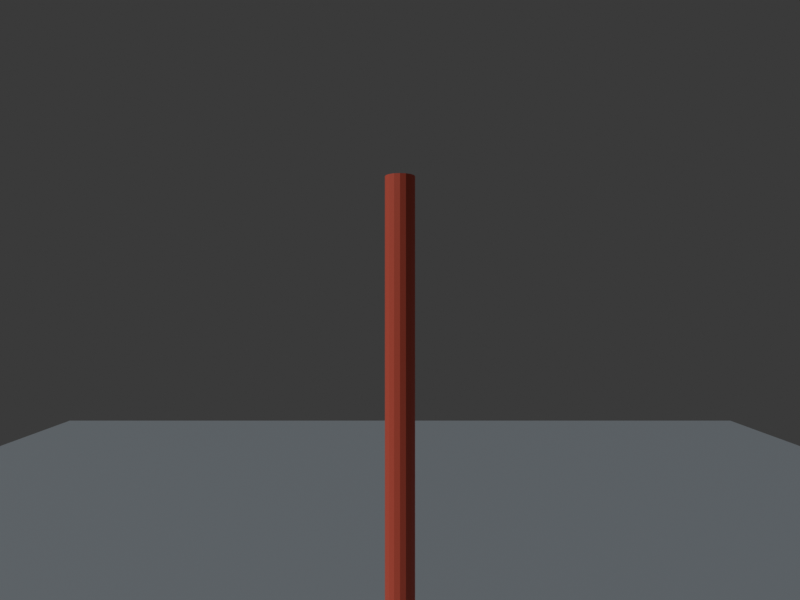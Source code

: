 # Source: scene.blend  (saved by Blender 5.2.45; exported with 4.5.12 LTS)
import bpy
from mathutils import Matrix  # noqa: F401  (used for matrix-valued properties, if any)

bpy.ops.wm.read_factory_settings(use_empty=True)
scene = bpy.context.scene
scene.name = 'Scene'

# ---- materials (node trees are filled in below, after node groups)
mat_ground = bpy.data.materials.new('ground')
mat_ground.diffuse_color = (0.18, 0.2, 0.22, 1.0)
mat_hazard = bpy.data.materials.new('hazard')
mat_hazard.diffuse_color = (0.75, 0.12, 0.08, 1.0)
mat_person = bpy.data.materials.new('person')
mat_person.diffuse_color = (0.75, 0.42, 0.08, 1.0)
mat_safe = bpy.data.materials.new('safe')
mat_safe.diffuse_color = (0.12, 0.55, 0.22, 1.0)

# ---- material node trees
mat_ground.use_nodes = True; mat_ground.node_tree.nodes.clear()
_N = mat_ground.node_tree.nodes; _L = mat_ground.node_tree.links
n0 = _N.new('ShaderNodeBsdfPrincipled'); n0.name = 'Principled BSDF'; n0.location = (-200, 100)
n0.inputs[0].default_value = (0.18, 0.2, 0.22, 1.0)
n0.inputs[2].default_value = 0.65
n0.inputs[10].default_value = 0.005
n1 = _N.new('ShaderNodeOutputMaterial'); n1.name = 'Material Output'; n1.location = (200, 100)
_L.new(n0.outputs[0], n1.inputs[0])
n1.is_active_output = True
mat_hazard.use_nodes = True; mat_hazard.node_tree.nodes.clear()
_N = mat_hazard.node_tree.nodes; _L = mat_hazard.node_tree.links
n0 = _N.new('ShaderNodeBsdfPrincipled'); n0.name = 'Principled BSDF'; n0.location = (-200, 100)
n0.inputs[0].default_value = (0.75, 0.12, 0.08, 1.0)
n0.inputs[2].default_value = 0.65
n0.inputs[10].default_value = 0.005
n1 = _N.new('ShaderNodeOutputMaterial'); n1.name = 'Material Output'; n1.location = (200, 100)
_L.new(n0.outputs[0], n1.inputs[0])
n1.is_active_output = True
mat_person.use_nodes = True; mat_person.node_tree.nodes.clear()
_N = mat_person.node_tree.nodes; _L = mat_person.node_tree.links
n0 = _N.new('ShaderNodeBsdfPrincipled'); n0.name = 'Principled BSDF'; n0.location = (-200, 100)
n0.inputs[0].default_value = (0.75, 0.42, 0.08, 1.0)
n0.inputs[2].default_value = 0.65
n0.inputs[10].default_value = 0.005
n1 = _N.new('ShaderNodeOutputMaterial'); n1.name = 'Material Output'; n1.location = (200, 100)
_L.new(n0.outputs[0], n1.inputs[0])
n1.is_active_output = True
mat_safe.use_nodes = True; mat_safe.node_tree.nodes.clear()
_N = mat_safe.node_tree.nodes; _L = mat_safe.node_tree.links
n0 = _N.new('ShaderNodeBsdfPrincipled'); n0.name = 'Principled BSDF'; n0.location = (-200, 100)
n0.inputs[0].default_value = (0.12, 0.55, 0.22, 1.0)
n0.inputs[2].default_value = 0.65
n0.inputs[10].default_value = 0.005
n1 = _N.new('ShaderNodeOutputMaterial'); n1.name = 'Material Output'; n1.location = (200, 100)
_L.new(n0.outputs[0], n1.inputs[0])
n1.is_active_output = True

# ---- world
world_bagdar_temporal_world = bpy.data.worlds.new('bagdar-temporal-world'); scene.world = world_bagdar_temporal_world
world_bagdar_temporal_world.use_nodes = True; world_bagdar_temporal_world.node_tree.nodes.clear()
_N = world_bagdar_temporal_world.node_tree.nodes; _L = world_bagdar_temporal_world.node_tree.links
n0 = _N.new('ShaderNodeBackground'); n0.name = 'Background'; n0.location = (-200, 100)
n0.inputs[0].default_value = (0.05, 0.05, 0.05, 1.0)
n1 = _N.new('ShaderNodeOutputWorld'); n1.name = 'World Output'; n1.location = (200, 100)
_L.new(n0.outputs[0], n1.inputs[0])
n1.is_active_output = True

# ---- cameras
cam_camera = bpy.data.cameras.new('Camera')
cam_camera.lens = 26.0

# ---- lights
light_sun = bpy.data.lights.new('Sun', 'SUN')
light_sun.energy = 2.0

# ---- meshes
me_cube = bpy.data.meshes.new('Cube')
me_cube.from_pydata([(-1.0, -1.0, -1.0), (-1.0, -1.0, 1.0), (-1.0, 1.0, -1.0), (-1.0, 1.0, 1.0), (1.0, -1.0, -1.0), (1.0, -1.0, 1.0), (1.0, 1.0, -1.0), (1.0, 1.0, 1.0)], [], [(0, 1, 3, 2), (2, 3, 7, 6), (6, 7, 5, 4), (4, 5, 1, 0), (2, 6, 4, 0), (7, 3, 1, 5)])
_uv = me_cube.uv_layers.new(name='UVMap')
_uv.uv.foreach_set('vector', [0.375, 0.0, 0.625, 0.0, 0.625, 0.25, 0.375, 0.25, 0.375, 0.25, 0.625, 0.25, 0.625, 0.5, 0.375, 0.5, 0.375, 0.5, 0.625, 0.5, 0.625, 0.75, 0.375, 0.75, 0.375, 0.75, 0.625, 0.75, 0.625, 1.0, 0.375, 1.0, 0.125, 0.5, 0.375, 0.5, 0.375, 0.75, 0.125, 0.75, 0.625, 0.5, 0.875, 0.5, 0.875, 0.75, 0.625, 0.75])
me_cube.materials.append(mat_ground)
me_cube.update()
me_cylinder = bpy.data.meshes.new('Cylinder')
me_cylinder.from_pydata([(0.0, 0.055, -0.95), (0.0, 0.055, 0.95), (0.02105, 0.05081, -0.95), (0.02105, 0.05081, 0.95), (0.03889, 0.03889, -0.95), (0.03889, 0.03889, 0.95), (0.05081, 0.02105, -0.95), (0.05081, 0.02105, 0.95), (0.055, 0.0, -0.95), (0.055, 0.0, 0.95), (0.05081, -0.02105, -0.95), (0.05081, -0.02105, 0.95), (0.03889, -0.03889, -0.95), (0.03889, -0.03889, 0.95), (0.02105, -0.05081, -0.95), (0.02105, -0.05081, 0.95), (0.0, -0.055, -0.95), (0.0, -0.055, 0.95), (-0.02105, -0.05081, -0.95), (-0.02105, -0.05081, 0.95), (-0.03889, -0.03889, -0.95), (-0.03889, -0.03889, 0.95), (-0.05081, -0.02105, -0.95), (-0.05081, -0.02105, 0.95), (-0.055, 0.0, -0.95), (-0.055, 0.0, 0.95), (-0.05081, 0.02105, -0.95), (-0.05081, 0.02105, 0.95), (-0.03889, 0.03889, -0.95), (-0.03889, 0.03889, 0.95), (-0.02105, 0.05081, -0.95), (-0.02105, 0.05081, 0.95)], [], [(0, 1, 3, 2), (2, 3, 5, 4), (4, 5, 7, 6), (6, 7, 9, 8), (8, 9, 11, 10), (10, 11, 13, 12), (12, 13, 15, 14), (14, 15, 17, 16), (16, 17, 19, 18), (18, 19, 21, 20), (20, 21, 23, 22), (22, 23, 25, 24), (24, 25, 27, 26), (26, 27, 29, 28), (3, 1, 31, 29, 27, 25, 23, 21, 19, 17, 15, 13, 11, 9, 7, 5), (28, 29, 31, 30), (30, 31, 1, 0), (0, 2, 4, 6, 8, 10, 12, 14, 16, 18, 20, 22, 24, 26, 28, 30)])
_uv = me_cylinder.uv_layers.new(name='UVMap')
_uv.uv.foreach_set('vector', [1.0, 0.5, 1.0, 1.0, 0.9375, 1.0, 0.9375, 0.5, 0.9375, 0.5, 0.9375, 1.0, 0.875, 1.0, 0.875, 0.5, 0.875, 0.5, 0.875, 1.0, 0.8125, 1.0, 0.8125, 0.5, 0.8125, 0.5, 0.8125, 1.0, 0.75, 1.0, 0.75, 0.5, 0.75, 0.5, 0.75, 1.0, 0.6875, 1.0, 0.6875, 0.5, 0.6875, 0.5, 0.6875, 1.0, 0.625, 1.0, 0.625, 0.5, 0.625, 0.5, 0.625, 1.0, 0.5625, 1.0, 0.5625, 0.5, 0.5625, 0.5, 0.5625, 1.0, 0.5, 1.0, 0.5, 0.5, 0.5, 0.5, 0.5, 1.0, 0.4375, 1.0, 0.4375, 0.5, 0.4375, 0.5, 0.4375, 1.0, 0.375, 1.0, 0.375, 0.5, 0.375, 0.5, 0.375, 1.0, 0.3125, 1.0, 0.3125, 0.5, 0.3125, 0.5, 0.3125, 1.0, 0.25, 1.0, 0.25, 0.5, 0.25, 0.5, 0.25, 1.0, 0.1875, 1.0, 0.1875, 0.5, 0.1875, 0.5, 0.1875, 1.0, 0.125, 1.0, 0.125, 0.5, 0.3418, 0.4717, 0.25, 0.49, 0.1582, 0.4717, 0.08029, 0.4197, 0.02827, 0.3418, 0.01, 0.25, 0.02827, 0.1582, 0.08029, 0.08029, 0.1582, 0.02827, 0.25, 0.01, 0.3418, 0.02827, 0.4197, 0.08029, 0.4717, 0.1582, 0.49, 0.25, 0.4717, 0.3418, 0.4197, 0.4197, 0.125, 0.5, 0.125, 1.0, 0.0625, 1.0, 0.0625, 0.5, 0.0625, 0.5, 0.0625, 1.0, 0.0, 1.0, 0.0, 0.5, 0.75, 0.49, 0.8418, 0.4717, 0.9197, 0.4197, 0.9717, 0.3418, 0.99, 0.25, 0.9717, 0.1582, 0.9197, 0.08029, 0.8418, 0.02827, 0.75, 0.01, 0.6582, 0.02827, 0.5803, 0.08029, 0.5283, 0.1582, 0.51, 0.25, 0.5283, 0.3418, 0.5803, 0.4197, 0.6582, 0.4717])
me_cylinder.materials.append(mat_hazard)
me_cylinder.update()
me_cube_001 = bpy.data.meshes.new('Cube.001')
me_cube_001.from_pydata([(-1.0, -1.0, -1.0), (-1.0, -1.0, 1.0), (-1.0, 1.0, -1.0), (-1.0, 1.0, 1.0), (1.0, -1.0, -1.0), (1.0, -1.0, 1.0), (1.0, 1.0, -1.0), (1.0, 1.0, 1.0)], [], [(0, 1, 3, 2), (2, 3, 7, 6), (6, 7, 5, 4), (4, 5, 1, 0), (2, 6, 4, 0), (7, 3, 1, 5)])
_uv = me_cube_001.uv_layers.new(name='UVMap')
_uv.uv.foreach_set('vector', [0.375, 0.0, 0.625, 0.0, 0.625, 0.25, 0.375, 0.25, 0.375, 0.25, 0.625, 0.25, 0.625, 0.5, 0.375, 0.5, 0.375, 0.5, 0.625, 0.5, 0.625, 0.75, 0.375, 0.75, 0.375, 0.75, 0.625, 0.75, 0.625, 1.0, 0.375, 1.0, 0.125, 0.5, 0.375, 0.5, 0.375, 0.75, 0.125, 0.75, 0.625, 0.5, 0.875, 0.5, 0.875, 0.75, 0.625, 0.75])
me_cube_001.materials.append(mat_ground)
me_cube_001.update()
me_cube_002 = bpy.data.meshes.new('Cube.002')
me_cube_002.from_pydata([(-1.0, -1.0, -1.0), (-1.0, -1.0, 1.0), (-1.0, 1.0, -1.0), (-1.0, 1.0, 1.0), (1.0, -1.0, -1.0), (1.0, -1.0, 1.0), (1.0, 1.0, -1.0), (1.0, 1.0, 1.0)], [], [(0, 1, 3, 2), (2, 3, 7, 6), (6, 7, 5, 4), (4, 5, 1, 0), (2, 6, 4, 0), (7, 3, 1, 5)])
_uv = me_cube_002.uv_layers.new(name='UVMap')
_uv.uv.foreach_set('vector', [0.375, 0.0, 0.625, 0.0, 0.625, 0.25, 0.375, 0.25, 0.375, 0.25, 0.625, 0.25, 0.625, 0.5, 0.375, 0.5, 0.375, 0.5, 0.625, 0.5, 0.625, 0.75, 0.375, 0.75, 0.375, 0.75, 0.625, 0.75, 0.625, 1.0, 0.375, 1.0, 0.125, 0.5, 0.375, 0.5, 0.375, 0.75, 0.125, 0.75, 0.625, 0.5, 0.875, 0.5, 0.875, 0.75, 0.625, 0.75])
me_cube_002.materials.append(mat_hazard)
me_cube_002.update()
me_cube_003 = bpy.data.meshes.new('Cube.003')
me_cube_003.from_pydata([(-1.0, -1.0, -1.0), (-1.0, -1.0, 1.0), (-1.0, 1.0, -1.0), (-1.0, 1.0, 1.0), (1.0, -1.0, -1.0), (1.0, -1.0, 1.0), (1.0, 1.0, -1.0), (1.0, 1.0, 1.0)], [], [(0, 1, 3, 2), (2, 3, 7, 6), (6, 7, 5, 4), (4, 5, 1, 0), (2, 6, 4, 0), (7, 3, 1, 5)])
_uv = me_cube_003.uv_layers.new(name='UVMap')
_uv.uv.foreach_set('vector', [0.375, 0.0, 0.625, 0.0, 0.625, 0.25, 0.375, 0.25, 0.375, 0.25, 0.625, 0.25, 0.625, 0.5, 0.375, 0.5, 0.375, 0.5, 0.625, 0.5, 0.625, 0.75, 0.375, 0.75, 0.375, 0.75, 0.625, 0.75, 0.625, 1.0, 0.375, 1.0, 0.125, 0.5, 0.375, 0.5, 0.375, 0.75, 0.125, 0.75, 0.625, 0.5, 0.875, 0.5, 0.875, 0.75, 0.625, 0.75])
me_cube_003.materials.append(mat_ground)
me_cube_003.update()
me_cube_004 = bpy.data.meshes.new('Cube.004')
me_cube_004.from_pydata([(-1.0, -1.0, -1.0), (-1.0, -1.0, 1.0), (-1.0, 1.0, -1.0), (-1.0, 1.0, 1.0), (1.0, -1.0, -1.0), (1.0, -1.0, 1.0), (1.0, 1.0, -1.0), (1.0, 1.0, 1.0)], [], [(0, 1, 3, 2), (2, 3, 7, 6), (6, 7, 5, 4), (4, 5, 1, 0), (2, 6, 4, 0), (7, 3, 1, 5)])
_uv = me_cube_004.uv_layers.new(name='UVMap')
_uv.uv.foreach_set('vector', [0.375, 0.0, 0.625, 0.0, 0.625, 0.25, 0.375, 0.25, 0.375, 0.25, 0.625, 0.25, 0.625, 0.5, 0.375, 0.5, 0.375, 0.5, 0.625, 0.5, 0.625, 0.75, 0.375, 0.75, 0.375, 0.75, 0.625, 0.75, 0.625, 1.0, 0.375, 1.0, 0.125, 0.5, 0.375, 0.5, 0.375, 0.75, 0.125, 0.75, 0.625, 0.5, 0.875, 0.5, 0.875, 0.75, 0.625, 0.75])
me_cube_004.materials.append(mat_hazard)
me_cube_004.update()
me_cube_005 = bpy.data.meshes.new('Cube.005')
me_cube_005.from_pydata([(-1.0, -1.0, -1.0), (-1.0, -1.0, 1.0), (-1.0, 1.0, -1.0), (-1.0, 1.0, 1.0), (1.0, -1.0, -1.0), (1.0, -1.0, 1.0), (1.0, 1.0, -1.0), (1.0, 1.0, 1.0)], [], [(0, 1, 3, 2), (2, 3, 7, 6), (6, 7, 5, 4), (4, 5, 1, 0), (2, 6, 4, 0), (7, 3, 1, 5)])
_uv = me_cube_005.uv_layers.new(name='UVMap')
_uv.uv.foreach_set('vector', [0.375, 0.0, 0.625, 0.0, 0.625, 0.25, 0.375, 0.25, 0.375, 0.25, 0.625, 0.25, 0.625, 0.5, 0.375, 0.5, 0.375, 0.5, 0.625, 0.5, 0.625, 0.75, 0.375, 0.75, 0.375, 0.75, 0.625, 0.75, 0.625, 1.0, 0.375, 1.0, 0.125, 0.5, 0.375, 0.5, 0.375, 0.75, 0.125, 0.75, 0.625, 0.5, 0.875, 0.5, 0.875, 0.75, 0.625, 0.75])
me_cube_005.materials.append(mat_ground)
me_cube_005.update()
me_cylinder_001 = bpy.data.meshes.new('Cylinder.001')
me_cylinder_001.from_pydata([(0.0, 0.24, -0.775), (0.0, 0.24, 0.775), (0.09184, 0.2217, -0.775), (0.09184, 0.2217, 0.775), (0.1697, 0.1697, -0.775), (0.1697, 0.1697, 0.775), (0.2217, 0.09184, -0.775), (0.2217, 0.09184, 0.775), (0.24, 0.0, -0.775), (0.24, 0.0, 0.775), (0.2217, -0.09184, -0.775), (0.2217, -0.09184, 0.775), (0.1697, -0.1697, -0.775), (0.1697, -0.1697, 0.775), (0.09184, -0.2217, -0.775), (0.09184, -0.2217, 0.775), (0.0, -0.24, -0.775), (0.0, -0.24, 0.775), (-0.09184, -0.2217, -0.775), (-0.09184, -0.2217, 0.775), (-0.1697, -0.1697, -0.775), (-0.1697, -0.1697, 0.775), (-0.2217, -0.09184, -0.775), (-0.2217, -0.09184, 0.775), (-0.24, 0.0, -0.775), (-0.24, 0.0, 0.775), (-0.2217, 0.09184, -0.775), (-0.2217, 0.09184, 0.775), (-0.1697, 0.1697, -0.775), (-0.1697, 0.1697, 0.775), (-0.09184, 0.2217, -0.775), (-0.09184, 0.2217, 0.775)], [], [(0, 1, 3, 2), (2, 3, 5, 4), (4, 5, 7, 6), (6, 7, 9, 8), (8, 9, 11, 10), (10, 11, 13, 12), (12, 13, 15, 14), (14, 15, 17, 16), (16, 17, 19, 18), (18, 19, 21, 20), (20, 21, 23, 22), (22, 23, 25, 24), (24, 25, 27, 26), (26, 27, 29, 28), (3, 1, 31, 29, 27, 25, 23, 21, 19, 17, 15, 13, 11, 9, 7, 5), (28, 29, 31, 30), (30, 31, 1, 0), (0, 2, 4, 6, 8, 10, 12, 14, 16, 18, 20, 22, 24, 26, 28, 30)])
_uv = me_cylinder_001.uv_layers.new(name='UVMap')
_uv.uv.foreach_set('vector', [1.0, 0.5, 1.0, 1.0, 0.9375, 1.0, 0.9375, 0.5, 0.9375, 0.5, 0.9375, 1.0, 0.875, 1.0, 0.875, 0.5, 0.875, 0.5, 0.875, 1.0, 0.8125, 1.0, 0.8125, 0.5, 0.8125, 0.5, 0.8125, 1.0, 0.75, 1.0, 0.75, 0.5, 0.75, 0.5, 0.75, 1.0, 0.6875, 1.0, 0.6875, 0.5, 0.6875, 0.5, 0.6875, 1.0, 0.625, 1.0, 0.625, 0.5, 0.625, 0.5, 0.625, 1.0, 0.5625, 1.0, 0.5625, 0.5, 0.5625, 0.5, 0.5625, 1.0, 0.5, 1.0, 0.5, 0.5, 0.5, 0.5, 0.5, 1.0, 0.4375, 1.0, 0.4375, 0.5, 0.4375, 0.5, 0.4375, 1.0, 0.375, 1.0, 0.375, 0.5, 0.375, 0.5, 0.375, 1.0, 0.3125, 1.0, 0.3125, 0.5, 0.3125, 0.5, 0.3125, 1.0, 0.25, 1.0, 0.25, 0.5, 0.25, 0.5, 0.25, 1.0, 0.1875, 1.0, 0.1875, 0.5, 0.1875, 0.5, 0.1875, 1.0, 0.125, 1.0, 0.125, 0.5, 0.3418, 0.4717, 0.25, 0.49, 0.1582, 0.4717, 0.08029, 0.4197, 0.02827, 0.3418, 0.01, 0.25, 0.02827, 0.1582, 0.08029, 0.08029, 0.1582, 0.02827, 0.25, 0.01, 0.3418, 0.02827, 0.4197, 0.08029, 0.4717, 0.1582, 0.49, 0.25, 0.4717, 0.3418, 0.4197, 0.4197, 0.125, 0.5, 0.125, 1.0, 0.0625, 1.0, 0.0625, 0.5, 0.0625, 0.5, 0.0625, 1.0, 0.0, 1.0, 0.0, 0.5, 0.75, 0.49, 0.8418, 0.4717, 0.9197, 0.4197, 0.9717, 0.3418, 0.99, 0.25, 0.9717, 0.1582, 0.9197, 0.08029, 0.8418, 0.02827, 0.75, 0.01, 0.6582, 0.02827, 0.5803, 0.08029, 0.5283, 0.1582, 0.51, 0.25, 0.5283, 0.3418, 0.5803, 0.4197, 0.6582, 0.4717])
me_cylinder_001.materials.append(mat_person)
me_cylinder_001.update()
me_cylinder_002 = bpy.data.meshes.new('Cylinder.002')
me_cylinder_002.from_pydata([(0.0, 0.29, -0.04), (0.0, 0.29, 0.04), (0.111, 0.2679, -0.04), (0.111, 0.2679, 0.04), (0.2051, 0.2051, -0.04), (0.2051, 0.2051, 0.04), (0.2679, 0.111, -0.04), (0.2679, 0.111, 0.04), (0.29, 0.0, -0.04), (0.29, 0.0, 0.04), (0.2679, -0.111, -0.04), (0.2679, -0.111, 0.04), (0.2051, -0.2051, -0.04), (0.2051, -0.2051, 0.04), (0.111, -0.2679, -0.04), (0.111, -0.2679, 0.04), (0.0, -0.29, -0.04), (0.0, -0.29, 0.04), (-0.111, -0.2679, -0.04), (-0.111, -0.2679, 0.04), (-0.2051, -0.2051, -0.04), (-0.2051, -0.2051, 0.04), (-0.2679, -0.111, -0.04), (-0.2679, -0.111, 0.04), (-0.29, 0.0, -0.04), (-0.29, 0.0, 0.04), (-0.2679, 0.111, -0.04), (-0.2679, 0.111, 0.04), (-0.2051, 0.2051, -0.04), (-0.2051, 0.2051, 0.04), (-0.111, 0.2679, -0.04), (-0.111, 0.2679, 0.04)], [], [(0, 1, 3, 2), (2, 3, 5, 4), (4, 5, 7, 6), (6, 7, 9, 8), (8, 9, 11, 10), (10, 11, 13, 12), (12, 13, 15, 14), (14, 15, 17, 16), (16, 17, 19, 18), (18, 19, 21, 20), (20, 21, 23, 22), (22, 23, 25, 24), (24, 25, 27, 26), (26, 27, 29, 28), (3, 1, 31, 29, 27, 25, 23, 21, 19, 17, 15, 13, 11, 9, 7, 5), (28, 29, 31, 30), (30, 31, 1, 0), (0, 2, 4, 6, 8, 10, 12, 14, 16, 18, 20, 22, 24, 26, 28, 30)])
_uv = me_cylinder_002.uv_layers.new(name='UVMap')
_uv.uv.foreach_set('vector', [1.0, 0.5, 1.0, 1.0, 0.9375, 1.0, 0.9375, 0.5, 0.9375, 0.5, 0.9375, 1.0, 0.875, 1.0, 0.875, 0.5, 0.875, 0.5, 0.875, 1.0, 0.8125, 1.0, 0.8125, 0.5, 0.8125, 0.5, 0.8125, 1.0, 0.75, 1.0, 0.75, 0.5, 0.75, 0.5, 0.75, 1.0, 0.6875, 1.0, 0.6875, 0.5, 0.6875, 0.5, 0.6875, 1.0, 0.625, 1.0, 0.625, 0.5, 0.625, 0.5, 0.625, 1.0, 0.5625, 1.0, 0.5625, 0.5, 0.5625, 0.5, 0.5625, 1.0, 0.5, 1.0, 0.5, 0.5, 0.5, 0.5, 0.5, 1.0, 0.4375, 1.0, 0.4375, 0.5, 0.4375, 0.5, 0.4375, 1.0, 0.375, 1.0, 0.375, 0.5, 0.375, 0.5, 0.375, 1.0, 0.3125, 1.0, 0.3125, 0.5, 0.3125, 0.5, 0.3125, 1.0, 0.25, 1.0, 0.25, 0.5, 0.25, 0.5, 0.25, 1.0, 0.1875, 1.0, 0.1875, 0.5, 0.1875, 0.5, 0.1875, 1.0, 0.125, 1.0, 0.125, 0.5, 0.3418, 0.4717, 0.25, 0.49, 0.1582, 0.4717, 0.08029, 0.4197, 0.02827, 0.3418, 0.01, 0.25, 0.02827, 0.1582, 0.08029, 0.08029, 0.1582, 0.02827, 0.25, 0.01, 0.3418, 0.02827, 0.4197, 0.08029, 0.4717, 0.1582, 0.49, 0.25, 0.4717, 0.3418, 0.4197, 0.4197, 0.125, 0.5, 0.125, 1.0, 0.0625, 1.0, 0.0625, 0.5, 0.0625, 0.5, 0.0625, 1.0, 0.0, 1.0, 0.0, 0.5, 0.75, 0.49, 0.8418, 0.4717, 0.9197, 0.4197, 0.9717, 0.3418, 0.99, 0.25, 0.9717, 0.1582, 0.9197, 0.08029, 0.8418, 0.02827, 0.75, 0.01, 0.6582, 0.02827, 0.5803, 0.08029, 0.5283, 0.1582, 0.51, 0.25, 0.5283, 0.3418, 0.5803, 0.4197, 0.6582, 0.4717])
me_cylinder_002.materials.append(mat_person)
me_cylinder_002.update()
me_cylinder_003 = bpy.data.meshes.new('Cylinder.003')
me_cylinder_003.from_pydata([(0.0, 0.29, -0.04), (0.0, 0.29, 0.04), (0.111, 0.2679, -0.04), (0.111, 0.2679, 0.04), (0.2051, 0.2051, -0.04), (0.2051, 0.2051, 0.04), (0.2679, 0.111, -0.04), (0.2679, 0.111, 0.04), (0.29, 0.0, -0.04), (0.29, 0.0, 0.04), (0.2679, -0.111, -0.04), (0.2679, -0.111, 0.04), (0.2051, -0.2051, -0.04), (0.2051, -0.2051, 0.04), (0.111, -0.2679, -0.04), (0.111, -0.2679, 0.04), (0.0, -0.29, -0.04), (0.0, -0.29, 0.04), (-0.111, -0.2679, -0.04), (-0.111, -0.2679, 0.04), (-0.2051, -0.2051, -0.04), (-0.2051, -0.2051, 0.04), (-0.2679, -0.111, -0.04), (-0.2679, -0.111, 0.04), (-0.29, 0.0, -0.04), (-0.29, 0.0, 0.04), (-0.2679, 0.111, -0.04), (-0.2679, 0.111, 0.04), (-0.2051, 0.2051, -0.04), (-0.2051, 0.2051, 0.04), (-0.111, 0.2679, -0.04), (-0.111, 0.2679, 0.04)], [], [(0, 1, 3, 2), (2, 3, 5, 4), (4, 5, 7, 6), (6, 7, 9, 8), (8, 9, 11, 10), (10, 11, 13, 12), (12, 13, 15, 14), (14, 15, 17, 16), (16, 17, 19, 18), (18, 19, 21, 20), (20, 21, 23, 22), (22, 23, 25, 24), (24, 25, 27, 26), (26, 27, 29, 28), (3, 1, 31, 29, 27, 25, 23, 21, 19, 17, 15, 13, 11, 9, 7, 5), (28, 29, 31, 30), (30, 31, 1, 0), (0, 2, 4, 6, 8, 10, 12, 14, 16, 18, 20, 22, 24, 26, 28, 30)])
_uv = me_cylinder_003.uv_layers.new(name='UVMap')
_uv.uv.foreach_set('vector', [1.0, 0.5, 1.0, 1.0, 0.9375, 1.0, 0.9375, 0.5, 0.9375, 0.5, 0.9375, 1.0, 0.875, 1.0, 0.875, 0.5, 0.875, 0.5, 0.875, 1.0, 0.8125, 1.0, 0.8125, 0.5, 0.8125, 0.5, 0.8125, 1.0, 0.75, 1.0, 0.75, 0.5, 0.75, 0.5, 0.75, 1.0, 0.6875, 1.0, 0.6875, 0.5, 0.6875, 0.5, 0.6875, 1.0, 0.625, 1.0, 0.625, 0.5, 0.625, 0.5, 0.625, 1.0, 0.5625, 1.0, 0.5625, 0.5, 0.5625, 0.5, 0.5625, 1.0, 0.5, 1.0, 0.5, 0.5, 0.5, 0.5, 0.5, 1.0, 0.4375, 1.0, 0.4375, 0.5, 0.4375, 0.5, 0.4375, 1.0, 0.375, 1.0, 0.375, 0.5, 0.375, 0.5, 0.375, 1.0, 0.3125, 1.0, 0.3125, 0.5, 0.3125, 0.5, 0.3125, 1.0, 0.25, 1.0, 0.25, 0.5, 0.25, 0.5, 0.25, 1.0, 0.1875, 1.0, 0.1875, 0.5, 0.1875, 0.5, 0.1875, 1.0, 0.125, 1.0, 0.125, 0.5, 0.3418, 0.4717, 0.25, 0.49, 0.1582, 0.4717, 0.08029, 0.4197, 0.02827, 0.3418, 0.01, 0.25, 0.02827, 0.1582, 0.08029, 0.08029, 0.1582, 0.02827, 0.25, 0.01, 0.3418, 0.02827, 0.4197, 0.08029, 0.4717, 0.1582, 0.49, 0.25, 0.4717, 0.3418, 0.4197, 0.4197, 0.125, 0.5, 0.125, 1.0, 0.0625, 1.0, 0.0625, 0.5, 0.0625, 0.5, 0.0625, 1.0, 0.0, 1.0, 0.0, 0.5, 0.75, 0.49, 0.8418, 0.4717, 0.9197, 0.4197, 0.9717, 0.3418, 0.99, 0.25, 0.9717, 0.1582, 0.9197, 0.08029, 0.8418, 0.02827, 0.75, 0.01, 0.6582, 0.02827, 0.5803, 0.08029, 0.5283, 0.1582, 0.51, 0.25, 0.5283, 0.3418, 0.5803, 0.4197, 0.6582, 0.4717])
me_cylinder_003.materials.append(mat_person)
me_cylinder_003.update()
me_cube_006 = bpy.data.meshes.new('Cube.006')
me_cube_006.from_pydata([(-1.0, -1.0, -1.0), (-1.0, -1.0, 1.0), (-1.0, 1.0, -1.0), (-1.0, 1.0, 1.0), (1.0, -1.0, -1.0), (1.0, -1.0, 1.0), (1.0, 1.0, -1.0), (1.0, 1.0, 1.0)], [], [(0, 1, 3, 2), (2, 3, 7, 6), (6, 7, 5, 4), (4, 5, 1, 0), (2, 6, 4, 0), (7, 3, 1, 5)])
_uv = me_cube_006.uv_layers.new(name='UVMap')
_uv.uv.foreach_set('vector', [0.375, 0.0, 0.625, 0.0, 0.625, 0.25, 0.375, 0.25, 0.375, 0.25, 0.625, 0.25, 0.625, 0.5, 0.375, 0.5, 0.375, 0.5, 0.625, 0.5, 0.625, 0.75, 0.375, 0.75, 0.375, 0.75, 0.625, 0.75, 0.625, 1.0, 0.375, 1.0, 0.125, 0.5, 0.375, 0.5, 0.375, 0.75, 0.125, 0.75, 0.625, 0.5, 0.875, 0.5, 0.875, 0.75, 0.625, 0.75])
me_cube_006.materials.append(mat_ground)
me_cube_006.update()
me_cube_007 = bpy.data.meshes.new('Cube.007')
me_cube_007.from_pydata([(-1.0, -1.0, -1.0), (-1.0, -1.0, 1.0), (-1.0, 1.0, -1.0), (-1.0, 1.0, 1.0), (1.0, -1.0, -1.0), (1.0, -1.0, 1.0), (1.0, 1.0, -1.0), (1.0, 1.0, 1.0)], [], [(0, 1, 3, 2), (2, 3, 7, 6), (6, 7, 5, 4), (4, 5, 1, 0), (2, 6, 4, 0), (7, 3, 1, 5)])
_uv = me_cube_007.uv_layers.new(name='UVMap')
_uv.uv.foreach_set('vector', [0.375, 0.0, 0.625, 0.0, 0.625, 0.25, 0.375, 0.25, 0.375, 0.25, 0.625, 0.25, 0.625, 0.5, 0.375, 0.5, 0.375, 0.5, 0.625, 0.5, 0.625, 0.75, 0.375, 0.75, 0.375, 0.75, 0.625, 0.75, 0.625, 1.0, 0.375, 1.0, 0.125, 0.5, 0.375, 0.5, 0.375, 0.75, 0.125, 0.75, 0.625, 0.5, 0.875, 0.5, 0.875, 0.75, 0.625, 0.75])
me_cube_007.materials.append(mat_safe)
me_cube_007.update()
me_cube_008 = bpy.data.meshes.new('Cube.008')
me_cube_008.from_pydata([(-1.0, -1.0, -1.0), (-1.0, -1.0, 1.0), (-1.0, 1.0, -1.0), (-1.0, 1.0, 1.0), (1.0, -1.0, -1.0), (1.0, -1.0, 1.0), (1.0, 1.0, -1.0), (1.0, 1.0, 1.0)], [], [(0, 1, 3, 2), (2, 3, 7, 6), (6, 7, 5, 4), (4, 5, 1, 0), (2, 6, 4, 0), (7, 3, 1, 5)])
_uv = me_cube_008.uv_layers.new(name='UVMap')
_uv.uv.foreach_set('vector', [0.375, 0.0, 0.625, 0.0, 0.625, 0.25, 0.375, 0.25, 0.375, 0.25, 0.625, 0.25, 0.625, 0.5, 0.375, 0.5, 0.375, 0.5, 0.625, 0.5, 0.625, 0.75, 0.375, 0.75, 0.375, 0.75, 0.625, 0.75, 0.625, 1.0, 0.375, 1.0, 0.125, 0.5, 0.375, 0.5, 0.375, 0.75, 0.125, 0.75, 0.625, 0.5, 0.875, 0.5, 0.875, 0.75, 0.625, 0.75])
me_cube_008.materials.append(mat_ground)
me_cube_008.update()
me_cube_009 = bpy.data.meshes.new('Cube.009')
me_cube_009.from_pydata([(-1.0, -1.0, -1.0), (-1.0, -1.0, 1.0), (-1.0, 1.0, -1.0), (-1.0, 1.0, 1.0), (1.0, -1.0, -1.0), (1.0, -1.0, 1.0), (1.0, 1.0, -1.0), (1.0, 1.0, 1.0)], [], [(0, 1, 3, 2), (2, 3, 7, 6), (6, 7, 5, 4), (4, 5, 1, 0), (2, 6, 4, 0), (7, 3, 1, 5)])
_uv = me_cube_009.uv_layers.new(name='UVMap')
_uv.uv.foreach_set('vector', [0.375, 0.0, 0.625, 0.0, 0.625, 0.25, 0.375, 0.25, 0.375, 0.25, 0.625, 0.25, 0.625, 0.5, 0.375, 0.5, 0.375, 0.5, 0.625, 0.5, 0.625, 0.75, 0.375, 0.75, 0.375, 0.75, 0.625, 0.75, 0.625, 1.0, 0.375, 1.0, 0.125, 0.5, 0.375, 0.5, 0.375, 0.75, 0.125, 0.75, 0.625, 0.5, 0.875, 0.5, 0.875, 0.75, 0.625, 0.75])
me_cube_009.materials.append(mat_hazard)
me_cube_009.update()
me_cube_010 = bpy.data.meshes.new('Cube.010')
me_cube_010.from_pydata([(-1.0, -1.0, -1.0), (-1.0, -1.0, 1.0), (-1.0, 1.0, -1.0), (-1.0, 1.0, 1.0), (1.0, -1.0, -1.0), (1.0, -1.0, 1.0), (1.0, 1.0, -1.0), (1.0, 1.0, 1.0)], [], [(0, 1, 3, 2), (2, 3, 7, 6), (6, 7, 5, 4), (4, 5, 1, 0), (2, 6, 4, 0), (7, 3, 1, 5)])
_uv = me_cube_010.uv_layers.new(name='UVMap')
_uv.uv.foreach_set('vector', [0.375, 0.0, 0.625, 0.0, 0.625, 0.25, 0.375, 0.25, 0.375, 0.25, 0.625, 0.25, 0.625, 0.5, 0.375, 0.5, 0.375, 0.5, 0.625, 0.5, 0.625, 0.75, 0.375, 0.75, 0.375, 0.75, 0.625, 0.75, 0.625, 1.0, 0.375, 1.0, 0.125, 0.5, 0.375, 0.5, 0.375, 0.75, 0.125, 0.75, 0.625, 0.5, 0.875, 0.5, 0.875, 0.75, 0.625, 0.75])
me_cube_010.materials.append(mat_hazard)
me_cube_010.update()
me_cube_011 = bpy.data.meshes.new('Cube.011')
me_cube_011.from_pydata([(-1.0, -1.0, -1.0), (-1.0, -1.0, 1.0), (-1.0, 1.0, -1.0), (-1.0, 1.0, 1.0), (1.0, -1.0, -1.0), (1.0, -1.0, 1.0), (1.0, 1.0, -1.0), (1.0, 1.0, 1.0)], [], [(0, 1, 3, 2), (2, 3, 7, 6), (6, 7, 5, 4), (4, 5, 1, 0), (2, 6, 4, 0), (7, 3, 1, 5)])
_uv = me_cube_011.uv_layers.new(name='UVMap')
_uv.uv.foreach_set('vector', [0.375, 0.0, 0.625, 0.0, 0.625, 0.25, 0.375, 0.25, 0.375, 0.25, 0.625, 0.25, 0.625, 0.5, 0.375, 0.5, 0.375, 0.5, 0.625, 0.5, 0.625, 0.75, 0.375, 0.75, 0.375, 0.75, 0.625, 0.75, 0.625, 1.0, 0.375, 1.0, 0.125, 0.5, 0.375, 0.5, 0.375, 0.75, 0.125, 0.75, 0.625, 0.5, 0.875, 0.5, 0.875, 0.75, 0.625, 0.75])
me_cube_011.materials.append(mat_hazard)
me_cube_011.update()

# ---- objects
ob_sun = bpy.data.objects.new('Sun', light_sun)
ob_egocentric_camera = bpy.data.objects.new('egocentric-camera', cam_camera)
ob_ground = bpy.data.objects.new('ground', me_cube)
ob_thin_pole = bpy.data.objects.new('thin-pole', me_cylinder)
ob_ground_001 = bpy.data.objects.new('ground.001', me_cube_001)
ob_low_box = bpy.data.objects.new('low-box', me_cube_002)
ob_ground_002 = bpy.data.objects.new('ground.002', me_cube_003)
ob_overhead = bpy.data.objects.new('overhead', me_cube_004)
ob_ground_003 = bpy.data.objects.new('ground.003', me_cube_005)
ob_rider = bpy.data.objects.new('rider', me_cylinder_001)
ob_wheel = bpy.data.objects.new('wheel', me_cylinder_002)
ob_wheel_001 = bpy.data.objects.new('wheel.001', me_cylinder_003)
ob_ground_004 = bpy.data.objects.new('ground.004', me_cube_006)
ob_ramp = bpy.data.objects.new('ramp', me_cube_007)
ob_ground_005 = bpy.data.objects.new('ground.005', me_cube_008)
ob_door_wall_left = bpy.data.objects.new('door-wall-left', me_cube_009)
ob_door_wall_right = bpy.data.objects.new('door-wall-right', me_cube_010)
ob_door_lintel = bpy.data.objects.new('door-lintel', me_cube_011)

# ---- transforms, parenting, visibility, modifiers, constraints
ob_sun.location = (0.0, 0.0, 8.0)
ob_sun.rotation_euler = (0.4363, -0.3491, -0.4363)
ob_egocentric_camera.location = (0.0, 0.0, 1.45)
ob_egocentric_camera.rotation_euler = (1.571, 0.0, 0.0)
ob_ground.location = (0.0, 3.5, -0.06)
ob_ground.scale = (4.0, 3.5, 0.05)
ob_thin_pole.location = (0.0, 2.1, 0.95)
ob_ground_001.location = (30.0, 3.5, -0.06)
ob_ground_001.scale = (4.0, 3.5, 0.05)
ob_low_box.location = (30.0, 2.8, 0.16)
ob_low_box.scale = (0.65, 0.32, 0.16)
ob_ground_002.location = (60.0, 3.5, -0.06)
ob_ground_002.scale = (4.0, 3.5, 0.05)
ob_overhead.location = (60.0, 1.9, 1.55)
ob_overhead.scale = (0.75, 0.28, 0.18)
ob_ground_003.location = (90.0, 3.5, -0.06)
ob_ground_003.scale = (4.0, 3.5, 0.05)
ob_rider.location = (90.0, 2.0, 0.82)
ob_wheel.location = (89.66, 2.0, 0.35)
ob_wheel.rotation_euler = (0.0, 1.571, 0.0)
ob_wheel_001.location = (90.34, 2.0, 0.35)
ob_wheel_001.rotation_euler = (0.0, 1.571, 0.0)
ob_ground_004.location = (120.0, 3.5, -0.06)
ob_ground_004.scale = (4.0, 3.5, 0.05)
ob_ramp.location = (120.0, 3.0, 0.25)
ob_ramp.rotation_euler = (0.1396, 0.0, 0.0)
ob_ramp.scale = (1.5, 1.8, 0.08)
ob_ground_005.location = (150.0, 3.5, -0.06)
ob_ground_005.scale = (4.0, 3.5, 0.05)
ob_door_wall_left.location = (148.9, 3.0, 1.1)
ob_door_wall_left.scale = (0.75, 0.18, 1.1)
ob_door_wall_right.location = (151.1, 3.0, 1.1)
ob_door_wall_right.scale = (0.75, 0.18, 1.1)
ob_door_lintel.location = (150.0, 3.0, 2.05)
ob_door_lintel.scale = (0.42, 0.18, 0.15)

# ---- collection membership
scene.collection.objects.link(ob_sun)
scene.collection.objects.link(ob_egocentric_camera)
scene.collection.objects.link(ob_ground)
scene.collection.objects.link(ob_thin_pole)
scene.collection.objects.link(ob_ground_001)
scene.collection.objects.link(ob_low_box)
scene.collection.objects.link(ob_ground_002)
scene.collection.objects.link(ob_overhead)
scene.collection.objects.link(ob_ground_003)
scene.collection.objects.link(ob_rider)
scene.collection.objects.link(ob_wheel)
scene.collection.objects.link(ob_wheel_001)
scene.collection.objects.link(ob_ground_004)
scene.collection.objects.link(ob_ramp)
scene.collection.objects.link(ob_ground_005)
scene.collection.objects.link(ob_door_wall_left)
scene.collection.objects.link(ob_door_wall_right)
scene.collection.objects.link(ob_door_lintel)

# ---- scene / render settings (as saved in the file)
scene.camera = ob_egocentric_camera
scene.frame_start = 1; scene.frame_end = 250; scene.frame_set(1)
scene.render.engine = 'BLENDER_EEVEE_NEXT'
scene.render.image_settings.color_mode = 'RGB'
scene.render.resolution_x = 256
scene.render.resolution_y = 192
scene.render.bake_bias = 0.0
scene.render.bake_samples = 0
scene.render.compositor_device = 'GPU'
scene.eevee.use_volume_custom_range = False
scene.eevee.fast_gi_thickness_near = 0.1
scene.eevee.fast_gi_thickness_far = 0.0
scene.eevee.ray_tracing_options.screen_trace_thickness = 0.1
bpy.context.view_layer.update()

